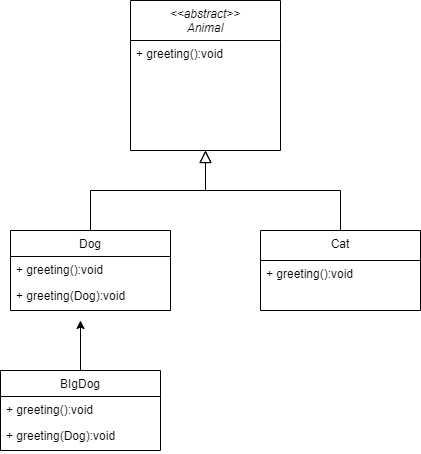

The diagram above was exported from draw.io. Its source (the exported page's mxGraphModel, read from the mxfile embedded in the PNG):
<mxGraphModel dx="782" dy="402" grid="1" gridSize="10" guides="1" tooltips="1" connect="1" arrows="1" fold="1" page="1" pageScale="1" pageWidth="827" pageHeight="1169" math="0" shadow="0">
  <root>
    <mxCell id="WIyWlLk6GJQsqaUBKTNV-0" />
    <mxCell id="WIyWlLk6GJQsqaUBKTNV-1" parent="WIyWlLk6GJQsqaUBKTNV-0" />
    <mxCell id="zkfFHV4jXpPFQw0GAbJ--0" value="&lt;&lt;abstract&gt;&gt;&#10;Animal&#10;&#10;" style="swimlane;fontStyle=2;align=center;verticalAlign=top;childLayout=stackLayout;horizontal=1;startSize=40;horizontalStack=0;resizeParent=1;resizeLast=0;collapsible=1;marginBottom=0;rounded=0;shadow=0;strokeWidth=1;" parent="WIyWlLk6GJQsqaUBKTNV-1" vertex="1">
      <mxGeometry x="240" y="130" width="150" height="150" as="geometry">
        <mxRectangle x="230" y="140" width="160" height="26" as="alternateBounds" />
      </mxGeometry>
    </mxCell>
    <mxCell id="zkfFHV4jXpPFQw0GAbJ--3" value="+ greeting():void" style="text;align=left;verticalAlign=top;spacingLeft=4;spacingRight=4;overflow=hidden;rotatable=0;points=[[0,0.5],[1,0.5]];portConstraint=eastwest;rounded=0;shadow=0;html=0;" parent="zkfFHV4jXpPFQw0GAbJ--0" vertex="1">
      <mxGeometry y="40" width="150" height="30" as="geometry" />
    </mxCell>
    <mxCell id="zkfFHV4jXpPFQw0GAbJ--6" value="Dog" style="swimlane;fontStyle=0;align=center;verticalAlign=top;childLayout=stackLayout;horizontal=1;startSize=26;horizontalStack=0;resizeParent=1;resizeLast=0;collapsible=1;marginBottom=0;rounded=0;shadow=0;strokeWidth=1;" parent="WIyWlLk6GJQsqaUBKTNV-1" vertex="1">
      <mxGeometry x="120" y="360" width="160" height="80" as="geometry">
        <mxRectangle x="130" y="380" width="160" height="26" as="alternateBounds" />
      </mxGeometry>
    </mxCell>
    <mxCell id="fieE76ce4ACXOprncS6j-14" value="+ greeting():void" style="text;align=left;verticalAlign=top;spacingLeft=4;spacingRight=4;overflow=hidden;rotatable=0;points=[[0,0.5],[1,0.5]];portConstraint=eastwest;rounded=0;shadow=0;html=0;" vertex="1" parent="zkfFHV4jXpPFQw0GAbJ--6">
      <mxGeometry y="26" width="160" height="26" as="geometry" />
    </mxCell>
    <mxCell id="fieE76ce4ACXOprncS6j-15" value="+ greeting(Dog):void" style="text;align=left;verticalAlign=top;spacingLeft=4;spacingRight=4;overflow=hidden;rotatable=0;points=[[0,0.5],[1,0.5]];portConstraint=eastwest;rounded=0;shadow=0;html=0;" vertex="1" parent="zkfFHV4jXpPFQw0GAbJ--6">
      <mxGeometry y="52" width="160" height="28" as="geometry" />
    </mxCell>
    <mxCell id="zkfFHV4jXpPFQw0GAbJ--12" value="" style="endArrow=block;endSize=10;endFill=0;shadow=0;strokeWidth=1;rounded=0;edgeStyle=elbowEdgeStyle;elbow=vertical;" parent="WIyWlLk6GJQsqaUBKTNV-1" source="zkfFHV4jXpPFQw0GAbJ--6" target="zkfFHV4jXpPFQw0GAbJ--0" edge="1">
      <mxGeometry width="160" relative="1" as="geometry">
        <mxPoint x="200" y="203" as="sourcePoint" />
        <mxPoint x="200" y="203" as="targetPoint" />
      </mxGeometry>
    </mxCell>
    <mxCell id="zkfFHV4jXpPFQw0GAbJ--13" value="Cat" style="swimlane;fontStyle=0;align=center;verticalAlign=top;childLayout=stackLayout;horizontal=1;startSize=30;horizontalStack=0;resizeParent=1;resizeLast=0;collapsible=1;marginBottom=0;rounded=0;shadow=0;strokeWidth=1;" parent="WIyWlLk6GJQsqaUBKTNV-1" vertex="1">
      <mxGeometry x="370" y="360" width="160" height="80" as="geometry">
        <mxRectangle x="340" y="380" width="170" height="26" as="alternateBounds" />
      </mxGeometry>
    </mxCell>
    <mxCell id="zkfFHV4jXpPFQw0GAbJ--8" value="+ greeting():void" style="text;align=left;verticalAlign=top;spacingLeft=4;spacingRight=4;overflow=hidden;rotatable=0;points=[[0,0.5],[1,0.5]];portConstraint=eastwest;rounded=0;shadow=0;html=0;" parent="zkfFHV4jXpPFQw0GAbJ--13" vertex="1">
      <mxGeometry y="30" width="160" height="26" as="geometry" />
    </mxCell>
    <mxCell id="zkfFHV4jXpPFQw0GAbJ--16" value="" style="endArrow=block;endSize=10;endFill=0;shadow=0;strokeWidth=1;rounded=0;edgeStyle=elbowEdgeStyle;elbow=vertical;" parent="WIyWlLk6GJQsqaUBKTNV-1" source="zkfFHV4jXpPFQw0GAbJ--13" target="zkfFHV4jXpPFQw0GAbJ--0" edge="1">
      <mxGeometry width="160" relative="1" as="geometry">
        <mxPoint x="210" y="373" as="sourcePoint" />
        <mxPoint x="310" y="271" as="targetPoint" />
      </mxGeometry>
    </mxCell>
    <mxCell id="fieE76ce4ACXOprncS6j-18" style="edgeStyle=orthogonalEdgeStyle;rounded=0;orthogonalLoop=1;jettySize=auto;html=1;" edge="1" parent="WIyWlLk6GJQsqaUBKTNV-1">
      <mxGeometry relative="1" as="geometry">
        <mxPoint x="190" y="450" as="targetPoint" />
        <mxPoint x="190" y="500" as="sourcePoint" />
      </mxGeometry>
    </mxCell>
    <mxCell id="fieE76ce4ACXOprncS6j-19" value="BIgDog" style="swimlane;fontStyle=0;align=center;verticalAlign=top;childLayout=stackLayout;horizontal=1;startSize=26;horizontalStack=0;resizeParent=1;resizeLast=0;collapsible=1;marginBottom=0;rounded=0;shadow=0;strokeWidth=1;" vertex="1" parent="WIyWlLk6GJQsqaUBKTNV-1">
      <mxGeometry x="110" y="500" width="160" height="80" as="geometry">
        <mxRectangle x="130" y="380" width="160" height="26" as="alternateBounds" />
      </mxGeometry>
    </mxCell>
    <mxCell id="fieE76ce4ACXOprncS6j-20" value="+ greeting():void" style="text;align=left;verticalAlign=top;spacingLeft=4;spacingRight=4;overflow=hidden;rotatable=0;points=[[0,0.5],[1,0.5]];portConstraint=eastwest;rounded=0;shadow=0;html=0;" vertex="1" parent="fieE76ce4ACXOprncS6j-19">
      <mxGeometry y="26" width="160" height="26" as="geometry" />
    </mxCell>
    <mxCell id="fieE76ce4ACXOprncS6j-21" value="+ greeting(Dog):void" style="text;align=left;verticalAlign=top;spacingLeft=4;spacingRight=4;overflow=hidden;rotatable=0;points=[[0,0.5],[1,0.5]];portConstraint=eastwest;rounded=0;shadow=0;html=0;" vertex="1" parent="fieE76ce4ACXOprncS6j-19">
      <mxGeometry y="52" width="160" height="28" as="geometry" />
    </mxCell>
  </root>
</mxGraphModel>